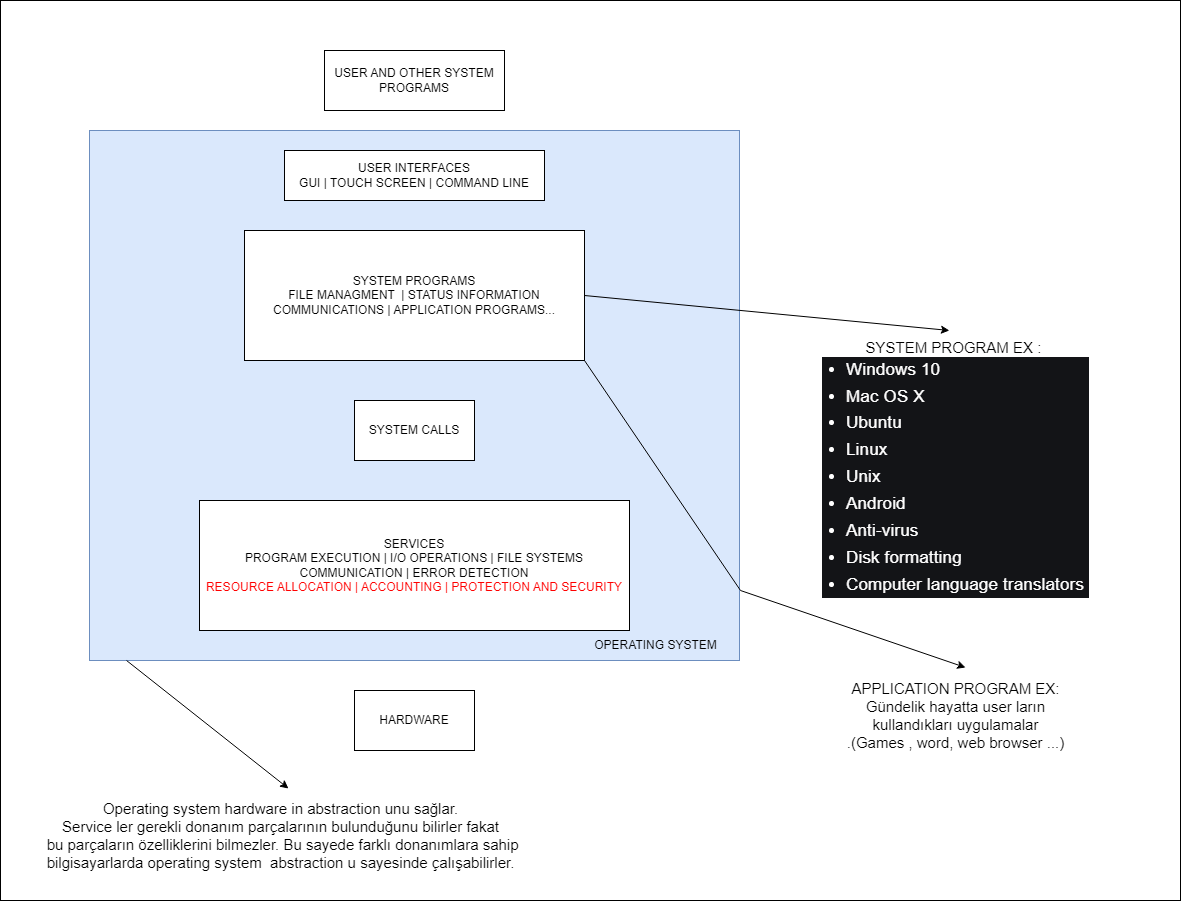

The diagram above was exported from draw.io. Its source (the exported page's mxGraphModel, read from the mxfile embedded in the PNG):
<mxGraphModel dx="1778" dy="1000" grid="1" gridSize="10" guides="1" tooltips="1" connect="1" arrows="1" fold="1" page="1" pageScale="1" pageWidth="827" pageHeight="1169" math="0" shadow="0">
  <root>
    <mxCell id="0" />
    <mxCell id="1" parent="0" />
    <mxCell id="azruIkTuW8CVinMAf30Z-1" value="" style="rounded=0;whiteSpace=wrap;html=1;" vertex="1" parent="1">
      <mxGeometry x="20" y="20" width="1180" height="900" as="geometry" />
    </mxCell>
    <mxCell id="azruIkTuW8CVinMAf30Z-2" value="" style="rounded=0;whiteSpace=wrap;html=1;fillColor=#dae8fc;strokeColor=#6c8ebf;" vertex="1" parent="1">
      <mxGeometry x="109" y="150" width="650" height="530" as="geometry" />
    </mxCell>
    <mxCell id="azruIkTuW8CVinMAf30Z-3" value="USER INTERFACES&lt;br&gt;GUI | TOUCH SCREEN | COMMAND LINE" style="whiteSpace=wrap;html=1;" vertex="1" parent="1">
      <mxGeometry x="304" y="170" width="260" height="50" as="geometry" />
    </mxCell>
    <mxCell id="azruIkTuW8CVinMAf30Z-4" value="SYSTEM CALLS" style="whiteSpace=wrap;html=1;" vertex="1" parent="1">
      <mxGeometry x="374" y="420" width="120" height="60" as="geometry" />
    </mxCell>
    <mxCell id="azruIkTuW8CVinMAf30Z-5" value="SYSTEM PROGRAMS&lt;br&gt;FILE MANAGMENT&amp;nbsp; | STATUS INFORMATION&lt;br&gt;COMMUNICATIONS | APPLICATION PROGRAMS..." style="rounded=0;whiteSpace=wrap;html=1;" vertex="1" parent="1">
      <mxGeometry x="264" y="250" width="340" height="130" as="geometry" />
    </mxCell>
    <mxCell id="azruIkTuW8CVinMAf30Z-6" value="SERVICES&lt;br&gt;PROGRAM EXECUTION | I/O OPERATIONS | FILE SYSTEMS&lt;br&gt;COMMUNICATION | ERROR DETECTION&lt;br&gt;&lt;font color=&quot;#ff0000&quot;&gt;RESOURCE ALLOCATION | ACCOUNTING | PROTECTION AND SECURITY&lt;/font&gt;" style="rounded=0;whiteSpace=wrap;html=1;" vertex="1" parent="1">
      <mxGeometry x="219" y="520" width="430" height="130" as="geometry" />
    </mxCell>
    <mxCell id="azruIkTuW8CVinMAf30Z-7" value="&lt;font color=&quot;#000000&quot;&gt;USER AND OTHER SYSTEM PROGRAMS&lt;/font&gt;" style="whiteSpace=wrap;html=1;" vertex="1" parent="1">
      <mxGeometry x="344" y="70" width="180" height="60" as="geometry" />
    </mxCell>
    <mxCell id="azruIkTuW8CVinMAf30Z-8" value="HARDWARE" style="whiteSpace=wrap;html=1;" vertex="1" parent="1">
      <mxGeometry x="374" y="710" width="120" height="60" as="geometry" />
    </mxCell>
    <mxCell id="azruIkTuW8CVinMAf30Z-9" value="OPERATING SYSTEM" style="text;html=1;align=center;verticalAlign=middle;resizable=0;points=[];autosize=1;strokeColor=none;fillColor=none;" vertex="1" parent="1">
      <mxGeometry x="600" y="650" width="150" height="30" as="geometry" />
    </mxCell>
    <mxCell id="azruIkTuW8CVinMAf30Z-10" value="" style="endArrow=classic;html=1;rounded=0;exitX=0.057;exitY=1;exitDx=0;exitDy=0;exitPerimeter=0;entryX=0.516;entryY=-0.022;entryDx=0;entryDy=0;entryPerimeter=0;" edge="1" source="azruIkTuW8CVinMAf30Z-2" target="azruIkTuW8CVinMAf30Z-11" parent="1">
      <mxGeometry width="50" height="50" relative="1" as="geometry">
        <mxPoint x="410" y="670" as="sourcePoint" />
        <mxPoint x="120" y="760" as="targetPoint" />
      </mxGeometry>
    </mxCell>
    <mxCell id="azruIkTuW8CVinMAf30Z-11" value="&lt;font style=&quot;font-size: 15px;&quot;&gt;Operating system hardware in abstraction unu sağlar. &lt;br&gt;Service ler gerekli donanım parçalarının bulunduğunu bilirler fakat&lt;br&gt;&amp;nbsp;bu parçaların özelliklerini bilmezler. Bu sayede farklı donanımlara sahip &lt;br&gt;bilgisayarlarda operating system&amp;nbsp; abstraction u sayesinde çalışabilirler.&lt;/font&gt;" style="text;html=1;align=center;verticalAlign=middle;resizable=0;points=[];autosize=1;strokeColor=none;fillColor=none;" vertex="1" parent="1">
      <mxGeometry x="50" y="810" width="500" height="90" as="geometry" />
    </mxCell>
    <mxCell id="azruIkTuW8CVinMAf30Z-12" value="" style="endArrow=classic;html=1;rounded=0;fontSize=15;exitX=1;exitY=0.5;exitDx=0;exitDy=0;entryX=0.479;entryY=0;entryDx=0;entryDy=0;entryPerimeter=0;" edge="1" source="azruIkTuW8CVinMAf30Z-5" target="azruIkTuW8CVinMAf30Z-13" parent="1">
      <mxGeometry width="50" height="50" relative="1" as="geometry">
        <mxPoint x="690" y="760" as="sourcePoint" />
        <mxPoint x="800" y="730" as="targetPoint" />
      </mxGeometry>
    </mxCell>
    <mxCell id="azruIkTuW8CVinMAf30Z-13" value="SYSTEM PROGRAM EX :&amp;nbsp;&lt;ul style=&quot;box-sizing: border-box; margin: 0px 0px 24px; padding: 0px; border: 0px; font-size: 17px; vertical-align: baseline; list-style-position: outside; list-style-image: initial; display: flex; flex-direction: column; color: rgb(255, 255, 255); font-family: urw-din, sans-serif; letter-spacing: 0.162px; text-align: left; background-color: rgb(19, 20, 23);&quot;&gt;&lt;li style=&quot;box-sizing: border-box; margin: 0px 0px 0px 24px; padding: 0px; border: 0px; vertical-align: baseline; text-align: left; line-height: 1.58; color: var(--color-black);&quot;&gt;Windows 10&amp;nbsp;&lt;/li&gt;&lt;li style=&quot;box-sizing: border-box; margin: 0px 0px 0px 24px; padding: 0px; border: 0px; vertical-align: baseline; text-align: left; line-height: 1.58; color: var(--color-black);&quot;&gt;Mac OS X&amp;nbsp;&lt;/li&gt;&lt;li style=&quot;box-sizing: border-box; margin: 0px 0px 0px 24px; padding: 0px; border: 0px; vertical-align: baseline; text-align: left; line-height: 1.58; color: var(--color-black);&quot;&gt;Ubuntu&amp;nbsp;&lt;/li&gt;&lt;li style=&quot;box-sizing: border-box; margin: 0px 0px 0px 24px; padding: 0px; border: 0px; vertical-align: baseline; text-align: left; line-height: 1.58; color: var(--color-black);&quot;&gt;Linux&amp;nbsp;&lt;/li&gt;&lt;li style=&quot;box-sizing: border-box; margin: 0px 0px 0px 24px; padding: 0px; border: 0px; vertical-align: baseline; text-align: left; line-height: 1.58; color: var(--color-black);&quot;&gt;Unix&amp;nbsp;&lt;/li&gt;&lt;li style=&quot;box-sizing: border-box; margin: 0px 0px 0px 24px; padding: 0px; border: 0px; vertical-align: baseline; text-align: left; line-height: 1.58; color: var(--color-black);&quot;&gt;Android&amp;nbsp;&lt;/li&gt;&lt;li style=&quot;box-sizing: border-box; margin: 0px 0px 0px 24px; padding: 0px; border: 0px; vertical-align: baseline; text-align: left; line-height: 1.58; color: var(--color-black);&quot;&gt;Anti-virus&amp;nbsp;&lt;/li&gt;&lt;li style=&quot;box-sizing: border-box; margin: 0px 0px 0px 24px; padding: 0px; border: 0px; vertical-align: baseline; text-align: left; line-height: 1.58; color: var(--color-black);&quot;&gt;Disk formatting&amp;nbsp;&lt;/li&gt;&lt;li style=&quot;box-sizing: border-box; margin: 0px 0px 0px 24px; padding: 0px; border: 0px; vertical-align: baseline; text-align: left; line-height: 1.58; color: var(--color-black);&quot;&gt;Computer language translators&amp;nbsp;&lt;/li&gt;&lt;/ul&gt;" style="text;html=1;align=center;verticalAlign=middle;resizable=0;points=[];autosize=1;strokeColor=none;fillColor=none;fontSize=15;" vertex="1" parent="1">
      <mxGeometry x="830" y="350" width="290" height="300" as="geometry" />
    </mxCell>
    <mxCell id="azruIkTuW8CVinMAf30Z-14" value="" style="endArrow=classic;html=1;rounded=0;fontSize=15;exitX=1;exitY=1;exitDx=0;exitDy=0;entryX=0.542;entryY=-0.033;entryDx=0;entryDy=0;entryPerimeter=0;" edge="1" source="azruIkTuW8CVinMAf30Z-5" target="azruIkTuW8CVinMAf30Z-15" parent="1">
      <mxGeometry width="50" height="50" relative="1" as="geometry">
        <mxPoint x="410" y="590" as="sourcePoint" />
        <mxPoint x="830" y="690" as="targetPoint" />
        <Array as="points">
          <mxPoint x="760" y="610" />
        </Array>
      </mxGeometry>
    </mxCell>
    <mxCell id="azruIkTuW8CVinMAf30Z-15" value="APPLICATION PROGRAM EX:&lt;br&gt;Gündelik hayatta user ların &lt;br&gt;kullandıkları uygulamalar&lt;br&gt;.(Games , word, web browser ...)" style="text;html=1;align=center;verticalAlign=middle;resizable=0;points=[];autosize=1;strokeColor=none;fillColor=none;fontSize=15;" vertex="1" parent="1">
      <mxGeometry x="855" y="690" width="240" height="90" as="geometry" />
    </mxCell>
  </root>
</mxGraphModel>